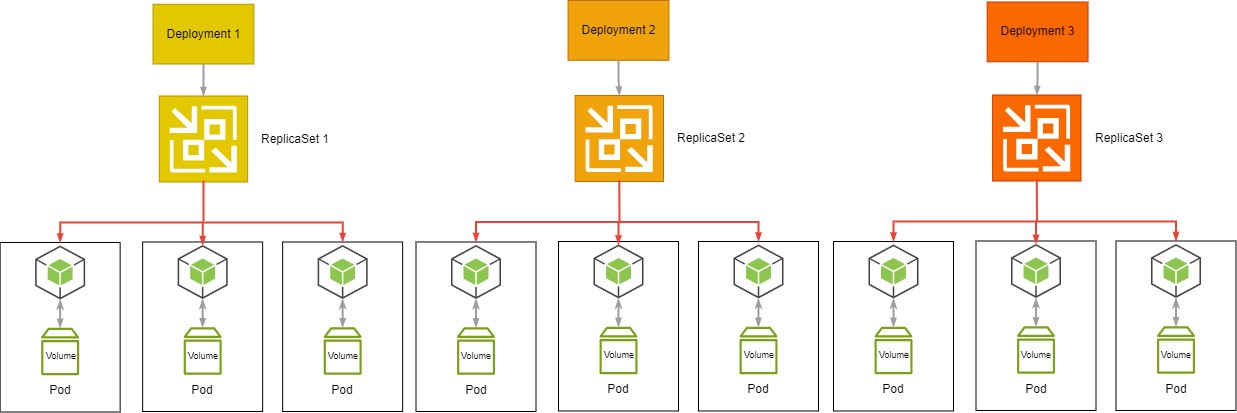

The diagram above was exported from draw.io. Its source (the exported page's mxGraphModel, read from the mxfile embedded in the PNG):
<mxGraphModel dx="3134" dy="750" grid="1" gridSize="10" guides="1" tooltips="1" connect="1" arrows="1" fold="1" page="1" pageScale="1" pageWidth="850" pageHeight="1100" math="0" shadow="0">
  <root>
    <mxCell id="0" />
    <mxCell id="1" parent="0" />
    <mxCell id="2" value="" style="shadow=0;dashed=0;html=1;strokeColor=#B09500;fillColor=#e3c800;labelPosition=center;verticalLabelPosition=bottom;verticalAlign=top;align=center;outlineConnect=0;shape=mxgraph.veeam.backup_replication;fontColor=#000000;" vertex="1" parent="1">
      <mxGeometry x="115.80000000000001" y="1685.5" width="88.35" height="86" as="geometry" />
    </mxCell>
    <mxCell id="3" value="ReplicaSet 1" style="text;html=1;strokeColor=none;fillColor=none;align=center;verticalAlign=middle;whiteSpace=wrap;rounded=0;" vertex="1" parent="1">
      <mxGeometry x="214.18" y="1713.5" width="75.82" height="30" as="geometry" />
    </mxCell>
    <mxCell id="4" value="" style="group" connectable="0" vertex="1" parent="1">
      <mxGeometry x="-43.35" y="1832" width="120" height="169.5" as="geometry" />
    </mxCell>
    <mxCell id="5" value="" style="rounded=0;whiteSpace=wrap;html=1;" vertex="1" parent="4">
      <mxGeometry width="120" height="169.5" as="geometry" />
    </mxCell>
    <mxCell id="6" value="" style="outlineConnect=0;dashed=0;verticalLabelPosition=bottom;verticalAlign=top;align=center;html=1;shape=mxgraph.aws3.android;fillColor=#8CC64F;gradientColor=none;" vertex="1" parent="4">
      <mxGeometry x="35" y="3" width="50" height="54" as="geometry" />
    </mxCell>
    <mxCell id="7" value="" style="sketch=0;outlineConnect=0;fontColor=#232F3E;gradientColor=none;fillColor=#7AA116;strokeColor=none;dashed=0;verticalLabelPosition=bottom;verticalAlign=top;align=center;html=1;fontSize=12;fontStyle=0;aspect=fixed;pointerEvents=1;shape=mxgraph.aws4.volume;" vertex="1" parent="4">
      <mxGeometry x="40.93000000000001" y="85" width="38.15" height="48" as="geometry" />
    </mxCell>
    <mxCell id="8" value="" style="edgeStyle=orthogonalEdgeStyle;fontSize=12;html=1;endArrow=blockThin;endFill=1;rounded=0;strokeWidth=2;endSize=4;startSize=4;dashed=0;strokeColor=#9E9E9E;startArrow=classicThin;startFill=1;exitX=0.5;exitY=1;exitDx=0;exitDy=0;exitPerimeter=0;" edge="1" parent="4" source="6" target="7">
      <mxGeometry width="100" relative="1" as="geometry">
        <mxPoint x="85" y="31.5" as="sourcePoint" />
        <mxPoint x="265" y="100.5" as="targetPoint" />
      </mxGeometry>
    </mxCell>
    <mxCell id="9" value="&lt;font style=&quot;font-size: 9px;&quot;&gt;Volume&lt;/font&gt;" style="text;html=1;strokeColor=none;fillColor=none;align=center;verticalAlign=middle;whiteSpace=wrap;rounded=0;" vertex="1" parent="4">
      <mxGeometry x="40.93000000000001" y="103" width="40" height="20" as="geometry" />
    </mxCell>
    <mxCell id="10" value="Pod" style="text;html=1;strokeColor=none;fillColor=none;align=center;verticalAlign=middle;whiteSpace=wrap;rounded=0;" vertex="1" parent="4">
      <mxGeometry x="30" y="133" width="60" height="30" as="geometry" />
    </mxCell>
    <mxCell id="11" value="" style="group" connectable="0" vertex="1" parent="1">
      <mxGeometry x="99.15" y="1831.5" width="120" height="169.5" as="geometry" />
    </mxCell>
    <mxCell id="12" value="" style="rounded=0;whiteSpace=wrap;html=1;" vertex="1" parent="11">
      <mxGeometry width="120" height="169.5" as="geometry" />
    </mxCell>
    <mxCell id="13" value="" style="outlineConnect=0;dashed=0;verticalLabelPosition=bottom;verticalAlign=top;align=center;html=1;shape=mxgraph.aws3.android;fillColor=#8CC64F;gradientColor=none;" vertex="1" parent="11">
      <mxGeometry x="35" y="3" width="50" height="54" as="geometry" />
    </mxCell>
    <mxCell id="14" value="" style="sketch=0;outlineConnect=0;fontColor=#232F3E;gradientColor=none;fillColor=#7AA116;strokeColor=none;dashed=0;verticalLabelPosition=bottom;verticalAlign=top;align=center;html=1;fontSize=12;fontStyle=0;aspect=fixed;pointerEvents=1;shape=mxgraph.aws4.volume;" vertex="1" parent="11">
      <mxGeometry x="40.93000000000001" y="85" width="38.15" height="48" as="geometry" />
    </mxCell>
    <mxCell id="15" value="" style="edgeStyle=orthogonalEdgeStyle;fontSize=12;html=1;endArrow=blockThin;endFill=1;rounded=0;strokeWidth=2;endSize=4;startSize=4;dashed=0;strokeColor=#9E9E9E;startArrow=classicThin;startFill=1;exitX=0.5;exitY=1;exitDx=0;exitDy=0;exitPerimeter=0;" edge="1" parent="11" source="13" target="14">
      <mxGeometry width="100" relative="1" as="geometry">
        <mxPoint x="85" y="31.5" as="sourcePoint" />
        <mxPoint x="265" y="100.5" as="targetPoint" />
      </mxGeometry>
    </mxCell>
    <mxCell id="16" value="&lt;font style=&quot;font-size: 9px;&quot;&gt;Volume&lt;/font&gt;" style="text;html=1;strokeColor=none;fillColor=none;align=center;verticalAlign=middle;whiteSpace=wrap;rounded=0;" vertex="1" parent="11">
      <mxGeometry x="40.93000000000001" y="103" width="40" height="20" as="geometry" />
    </mxCell>
    <mxCell id="17" value="Pod" style="text;html=1;strokeColor=none;fillColor=none;align=center;verticalAlign=middle;whiteSpace=wrap;rounded=0;" vertex="1" parent="11">
      <mxGeometry x="30" y="133" width="60" height="30" as="geometry" />
    </mxCell>
    <mxCell id="18" value="" style="group" connectable="0" vertex="1" parent="1">
      <mxGeometry x="239.15" y="1831.5" width="120" height="169.5" as="geometry" />
    </mxCell>
    <mxCell id="19" value="" style="rounded=0;whiteSpace=wrap;html=1;" vertex="1" parent="18">
      <mxGeometry width="120" height="169.5" as="geometry" />
    </mxCell>
    <mxCell id="20" value="" style="outlineConnect=0;dashed=0;verticalLabelPosition=bottom;verticalAlign=top;align=center;html=1;shape=mxgraph.aws3.android;fillColor=#8CC64F;gradientColor=none;" vertex="1" parent="18">
      <mxGeometry x="35" y="3" width="50" height="54" as="geometry" />
    </mxCell>
    <mxCell id="21" value="" style="sketch=0;outlineConnect=0;fontColor=#232F3E;gradientColor=none;fillColor=#7AA116;strokeColor=none;dashed=0;verticalLabelPosition=bottom;verticalAlign=top;align=center;html=1;fontSize=12;fontStyle=0;aspect=fixed;pointerEvents=1;shape=mxgraph.aws4.volume;" vertex="1" parent="18">
      <mxGeometry x="40.93000000000001" y="85" width="38.15" height="48" as="geometry" />
    </mxCell>
    <mxCell id="22" value="" style="edgeStyle=orthogonalEdgeStyle;fontSize=12;html=1;endArrow=blockThin;endFill=1;rounded=0;strokeWidth=2;endSize=4;startSize=4;dashed=0;strokeColor=#9E9E9E;startArrow=classicThin;startFill=1;exitX=0.5;exitY=1;exitDx=0;exitDy=0;exitPerimeter=0;" edge="1" parent="18" source="20" target="21">
      <mxGeometry width="100" relative="1" as="geometry">
        <mxPoint x="85" y="31.5" as="sourcePoint" />
        <mxPoint x="265" y="100.5" as="targetPoint" />
      </mxGeometry>
    </mxCell>
    <mxCell id="23" value="&lt;font style=&quot;font-size: 9px;&quot;&gt;Volume&lt;/font&gt;" style="text;html=1;strokeColor=none;fillColor=none;align=center;verticalAlign=middle;whiteSpace=wrap;rounded=0;" vertex="1" parent="18">
      <mxGeometry x="40.93000000000001" y="103" width="40" height="20" as="geometry" />
    </mxCell>
    <mxCell id="24" value="Pod" style="text;html=1;strokeColor=none;fillColor=none;align=center;verticalAlign=middle;whiteSpace=wrap;rounded=0;" vertex="1" parent="18">
      <mxGeometry x="30" y="133" width="60" height="30" as="geometry" />
    </mxCell>
    <mxCell id="25" value="" style="edgeStyle=orthogonalEdgeStyle;fontSize=12;html=1;endArrow=blockThin;endFill=1;rounded=0;strokeWidth=2;endSize=4;startSize=4;strokeColor=#EA4335;dashed=0;entryX=0.5;entryY=0;entryDx=0;entryDy=0;exitX=0.5;exitY=0.983;exitDx=0;exitDy=0;exitPerimeter=0;" edge="1" source="2" target="19" parent="1">
      <mxGeometry width="100" relative="1" as="geometry">
        <mxPoint x="219.15" y="1861.5" as="sourcePoint" />
        <mxPoint x="319.15" y="1861.5" as="targetPoint" />
        <Array as="points">
          <mxPoint x="160" y="1770" />
          <mxPoint x="160" y="1812" />
          <mxPoint x="300" y="1812" />
          <mxPoint x="300" y="1832" />
        </Array>
      </mxGeometry>
    </mxCell>
    <mxCell id="26" value="" style="edgeStyle=orthogonalEdgeStyle;fontSize=12;html=1;endArrow=blockThin;endFill=1;rounded=0;strokeWidth=2;endSize=4;startSize=4;strokeColor=#EA4335;dashed=0;entryX=0.5;entryY=0;entryDx=0;entryDy=0;exitX=0.5;exitY=0;exitDx=0;exitDy=0;startArrow=blockThin;startFill=1;entryPerimeter=0;" edge="1" source="5" target="13" parent="1">
      <mxGeometry width="100" relative="1" as="geometry">
        <mxPoint x="153.15" y="1781.5" as="sourcePoint" />
        <mxPoint x="339.15" y="1841.5" as="targetPoint" />
        <Array as="points">
          <mxPoint x="17" y="1812" />
          <mxPoint x="159" y="1812" />
        </Array>
      </mxGeometry>
    </mxCell>
    <mxCell id="27" value="" style="shadow=0;dashed=0;html=1;strokeColor=#BD7000;fillColor=#f0a30a;labelPosition=center;verticalLabelPosition=bottom;verticalAlign=top;align=center;outlineConnect=0;shape=mxgraph.veeam.backup_replication;fontColor=#000000;" vertex="1" parent="1">
      <mxGeometry x="531.65" y="1685" width="88.35" height="86" as="geometry" />
    </mxCell>
    <mxCell id="28" value="ReplicaSet 2" style="text;html=1;strokeColor=none;fillColor=none;align=center;verticalAlign=middle;whiteSpace=wrap;rounded=0;" vertex="1" parent="1">
      <mxGeometry x="630.0300000000001" y="1713" width="75.82" height="30" as="geometry" />
    </mxCell>
    <mxCell id="29" value="" style="group" connectable="0" vertex="1" parent="1">
      <mxGeometry x="372.5" y="1831.5" width="120" height="169.5" as="geometry" />
    </mxCell>
    <mxCell id="30" value="" style="rounded=0;whiteSpace=wrap;html=1;" vertex="1" parent="29">
      <mxGeometry width="120" height="169.5" as="geometry" />
    </mxCell>
    <mxCell id="31" value="" style="outlineConnect=0;dashed=0;verticalLabelPosition=bottom;verticalAlign=top;align=center;html=1;shape=mxgraph.aws3.android;fillColor=#8CC64F;gradientColor=none;" vertex="1" parent="29">
      <mxGeometry x="35" y="3" width="50" height="54" as="geometry" />
    </mxCell>
    <mxCell id="32" value="" style="sketch=0;outlineConnect=0;fontColor=#232F3E;gradientColor=none;fillColor=#7AA116;strokeColor=none;dashed=0;verticalLabelPosition=bottom;verticalAlign=top;align=center;html=1;fontSize=12;fontStyle=0;aspect=fixed;pointerEvents=1;shape=mxgraph.aws4.volume;" vertex="1" parent="29">
      <mxGeometry x="40.93000000000001" y="85" width="38.15" height="48" as="geometry" />
    </mxCell>
    <mxCell id="33" value="" style="edgeStyle=orthogonalEdgeStyle;fontSize=12;html=1;endArrow=blockThin;endFill=1;rounded=0;strokeWidth=2;endSize=4;startSize=4;dashed=0;strokeColor=#9E9E9E;startArrow=classicThin;startFill=1;exitX=0.5;exitY=1;exitDx=0;exitDy=0;exitPerimeter=0;" edge="1" parent="29" source="31" target="32">
      <mxGeometry width="100" relative="1" as="geometry">
        <mxPoint x="85" y="31.5" as="sourcePoint" />
        <mxPoint x="265" y="100.5" as="targetPoint" />
      </mxGeometry>
    </mxCell>
    <mxCell id="34" value="&lt;font style=&quot;font-size: 9px;&quot;&gt;Volume&lt;/font&gt;" style="text;html=1;strokeColor=none;fillColor=none;align=center;verticalAlign=middle;whiteSpace=wrap;rounded=0;" vertex="1" parent="29">
      <mxGeometry x="40.93000000000001" y="103" width="40" height="20" as="geometry" />
    </mxCell>
    <mxCell id="35" value="Pod" style="text;html=1;strokeColor=none;fillColor=none;align=center;verticalAlign=middle;whiteSpace=wrap;rounded=0;" vertex="1" parent="29">
      <mxGeometry x="30" y="133" width="60" height="30" as="geometry" />
    </mxCell>
    <mxCell id="36" value="" style="group" connectable="0" vertex="1" parent="1">
      <mxGeometry x="515" y="1831" width="120" height="169.5" as="geometry" />
    </mxCell>
    <mxCell id="37" value="" style="rounded=0;whiteSpace=wrap;html=1;" vertex="1" parent="36">
      <mxGeometry width="120" height="169.5" as="geometry" />
    </mxCell>
    <mxCell id="38" value="" style="outlineConnect=0;dashed=0;verticalLabelPosition=bottom;verticalAlign=top;align=center;html=1;shape=mxgraph.aws3.android;fillColor=#8CC64F;gradientColor=none;" vertex="1" parent="36">
      <mxGeometry x="35" y="3" width="50" height="54" as="geometry" />
    </mxCell>
    <mxCell id="39" value="" style="sketch=0;outlineConnect=0;fontColor=#232F3E;gradientColor=none;fillColor=#7AA116;strokeColor=none;dashed=0;verticalLabelPosition=bottom;verticalAlign=top;align=center;html=1;fontSize=12;fontStyle=0;aspect=fixed;pointerEvents=1;shape=mxgraph.aws4.volume;" vertex="1" parent="36">
      <mxGeometry x="40.93000000000001" y="85" width="38.15" height="48" as="geometry" />
    </mxCell>
    <mxCell id="40" value="" style="edgeStyle=orthogonalEdgeStyle;fontSize=12;html=1;endArrow=blockThin;endFill=1;rounded=0;strokeWidth=2;endSize=4;startSize=4;dashed=0;strokeColor=#9E9E9E;startArrow=classicThin;startFill=1;exitX=0.5;exitY=1;exitDx=0;exitDy=0;exitPerimeter=0;" edge="1" parent="36" source="38" target="39">
      <mxGeometry width="100" relative="1" as="geometry">
        <mxPoint x="85" y="31.5" as="sourcePoint" />
        <mxPoint x="265" y="100.5" as="targetPoint" />
      </mxGeometry>
    </mxCell>
    <mxCell id="41" value="&lt;font style=&quot;font-size: 9px;&quot;&gt;Volume&lt;/font&gt;" style="text;html=1;strokeColor=none;fillColor=none;align=center;verticalAlign=middle;whiteSpace=wrap;rounded=0;" vertex="1" parent="36">
      <mxGeometry x="40.93000000000001" y="103" width="40" height="20" as="geometry" />
    </mxCell>
    <mxCell id="42" value="Pod" style="text;html=1;strokeColor=none;fillColor=none;align=center;verticalAlign=middle;whiteSpace=wrap;rounded=0;" vertex="1" parent="36">
      <mxGeometry x="30" y="133" width="60" height="30" as="geometry" />
    </mxCell>
    <mxCell id="43" value="" style="group" connectable="0" vertex="1" parent="1">
      <mxGeometry x="655" y="1831" width="120" height="169.5" as="geometry" />
    </mxCell>
    <mxCell id="44" value="" style="rounded=0;whiteSpace=wrap;html=1;" vertex="1" parent="43">
      <mxGeometry width="120" height="169.5" as="geometry" />
    </mxCell>
    <mxCell id="45" value="" style="outlineConnect=0;dashed=0;verticalLabelPosition=bottom;verticalAlign=top;align=center;html=1;shape=mxgraph.aws3.android;fillColor=#8CC64F;gradientColor=none;" vertex="1" parent="43">
      <mxGeometry x="35" y="3" width="50" height="54" as="geometry" />
    </mxCell>
    <mxCell id="46" value="" style="sketch=0;outlineConnect=0;fontColor=#232F3E;gradientColor=none;fillColor=#7AA116;strokeColor=none;dashed=0;verticalLabelPosition=bottom;verticalAlign=top;align=center;html=1;fontSize=12;fontStyle=0;aspect=fixed;pointerEvents=1;shape=mxgraph.aws4.volume;" vertex="1" parent="43">
      <mxGeometry x="40.93000000000001" y="85" width="38.15" height="48" as="geometry" />
    </mxCell>
    <mxCell id="47" value="" style="edgeStyle=orthogonalEdgeStyle;fontSize=12;html=1;endArrow=blockThin;endFill=1;rounded=0;strokeWidth=2;endSize=4;startSize=4;dashed=0;strokeColor=#9E9E9E;startArrow=classicThin;startFill=1;exitX=0.5;exitY=1;exitDx=0;exitDy=0;exitPerimeter=0;" edge="1" parent="43" source="45" target="46">
      <mxGeometry width="100" relative="1" as="geometry">
        <mxPoint x="85" y="31.5" as="sourcePoint" />
        <mxPoint x="265" y="100.5" as="targetPoint" />
      </mxGeometry>
    </mxCell>
    <mxCell id="48" value="&lt;font style=&quot;font-size: 9px;&quot;&gt;Volume&lt;/font&gt;" style="text;html=1;strokeColor=none;fillColor=none;align=center;verticalAlign=middle;whiteSpace=wrap;rounded=0;" vertex="1" parent="43">
      <mxGeometry x="40.93000000000001" y="103" width="40" height="20" as="geometry" />
    </mxCell>
    <mxCell id="49" value="Pod" style="text;html=1;strokeColor=none;fillColor=none;align=center;verticalAlign=middle;whiteSpace=wrap;rounded=0;" vertex="1" parent="43">
      <mxGeometry x="30" y="133" width="60" height="30" as="geometry" />
    </mxCell>
    <mxCell id="50" value="" style="edgeStyle=orthogonalEdgeStyle;fontSize=12;html=1;endArrow=blockThin;endFill=1;rounded=0;strokeWidth=2;endSize=4;startSize=4;strokeColor=#EA4335;dashed=0;entryX=0.5;entryY=0;entryDx=0;entryDy=0;exitX=0.5;exitY=0.983;exitDx=0;exitDy=0;exitPerimeter=0;" edge="1" source="27" target="44" parent="1">
      <mxGeometry width="100" relative="1" as="geometry">
        <mxPoint x="635" y="1861" as="sourcePoint" />
        <mxPoint x="735" y="1861" as="targetPoint" />
        <Array as="points">
          <mxPoint x="575.85" y="1769.5" />
          <mxPoint x="575.85" y="1811.5" />
          <mxPoint x="715.85" y="1811.5" />
          <mxPoint x="715.85" y="1831.5" />
        </Array>
      </mxGeometry>
    </mxCell>
    <mxCell id="51" value="" style="edgeStyle=orthogonalEdgeStyle;fontSize=12;html=1;endArrow=blockThin;endFill=1;rounded=0;strokeWidth=2;endSize=4;startSize=4;strokeColor=#EA4335;dashed=0;entryX=0.5;entryY=0;entryDx=0;entryDy=0;exitX=0.5;exitY=0;exitDx=0;exitDy=0;startArrow=blockThin;startFill=1;entryPerimeter=0;" edge="1" source="30" target="38" parent="1">
      <mxGeometry width="100" relative="1" as="geometry">
        <mxPoint x="569" y="1781" as="sourcePoint" />
        <mxPoint x="755" y="1841" as="targetPoint" />
        <Array as="points">
          <mxPoint x="432.85" y="1811.5" />
          <mxPoint x="574.85" y="1811.5" />
        </Array>
      </mxGeometry>
    </mxCell>
    <mxCell id="52" value="" style="shadow=0;dashed=0;html=1;strokeColor=#C73500;fillColor=#fa6800;labelPosition=center;verticalLabelPosition=bottom;verticalAlign=top;align=center;outlineConnect=0;shape=mxgraph.veeam.backup_replication;fontColor=#000000;" vertex="1" parent="1">
      <mxGeometry x="949.15" y="1684.5" width="88.35" height="86" as="geometry" />
    </mxCell>
    <mxCell id="53" value="ReplicaSet 3" style="text;html=1;strokeColor=none;fillColor=none;align=center;verticalAlign=middle;whiteSpace=wrap;rounded=0;" vertex="1" parent="1">
      <mxGeometry x="1047.5300000000002" y="1712.5" width="75.82" height="30" as="geometry" />
    </mxCell>
    <mxCell id="54" value="" style="group" connectable="0" vertex="1" parent="1">
      <mxGeometry x="790" y="1831" width="120" height="169.5" as="geometry" />
    </mxCell>
    <mxCell id="55" value="" style="rounded=0;whiteSpace=wrap;html=1;" vertex="1" parent="54">
      <mxGeometry width="120" height="169.5" as="geometry" />
    </mxCell>
    <mxCell id="56" value="" style="outlineConnect=0;dashed=0;verticalLabelPosition=bottom;verticalAlign=top;align=center;html=1;shape=mxgraph.aws3.android;fillColor=#8CC64F;gradientColor=none;" vertex="1" parent="54">
      <mxGeometry x="35" y="3" width="50" height="54" as="geometry" />
    </mxCell>
    <mxCell id="57" value="" style="sketch=0;outlineConnect=0;fontColor=#232F3E;gradientColor=none;fillColor=#7AA116;strokeColor=none;dashed=0;verticalLabelPosition=bottom;verticalAlign=top;align=center;html=1;fontSize=12;fontStyle=0;aspect=fixed;pointerEvents=1;shape=mxgraph.aws4.volume;" vertex="1" parent="54">
      <mxGeometry x="40.93000000000001" y="85" width="38.15" height="48" as="geometry" />
    </mxCell>
    <mxCell id="58" value="" style="edgeStyle=orthogonalEdgeStyle;fontSize=12;html=1;endArrow=blockThin;endFill=1;rounded=0;strokeWidth=2;endSize=4;startSize=4;dashed=0;strokeColor=#9E9E9E;startArrow=classicThin;startFill=1;exitX=0.5;exitY=1;exitDx=0;exitDy=0;exitPerimeter=0;" edge="1" parent="54" source="56" target="57">
      <mxGeometry width="100" relative="1" as="geometry">
        <mxPoint x="85" y="31.5" as="sourcePoint" />
        <mxPoint x="265" y="100.5" as="targetPoint" />
      </mxGeometry>
    </mxCell>
    <mxCell id="59" value="&lt;font style=&quot;font-size: 9px;&quot;&gt;Volume&lt;/font&gt;" style="text;html=1;strokeColor=none;fillColor=none;align=center;verticalAlign=middle;whiteSpace=wrap;rounded=0;" vertex="1" parent="54">
      <mxGeometry x="40.93000000000001" y="103" width="40" height="20" as="geometry" />
    </mxCell>
    <mxCell id="60" value="Pod" style="text;html=1;strokeColor=none;fillColor=none;align=center;verticalAlign=middle;whiteSpace=wrap;rounded=0;" vertex="1" parent="54">
      <mxGeometry x="30" y="133" width="60" height="30" as="geometry" />
    </mxCell>
    <mxCell id="61" value="" style="group" connectable="0" vertex="1" parent="1">
      <mxGeometry x="932.5" y="1830.5" width="120" height="169.5" as="geometry" />
    </mxCell>
    <mxCell id="62" value="" style="rounded=0;whiteSpace=wrap;html=1;" vertex="1" parent="61">
      <mxGeometry width="120" height="169.5" as="geometry" />
    </mxCell>
    <mxCell id="63" value="" style="outlineConnect=0;dashed=0;verticalLabelPosition=bottom;verticalAlign=top;align=center;html=1;shape=mxgraph.aws3.android;fillColor=#8CC64F;gradientColor=none;" vertex="1" parent="61">
      <mxGeometry x="35" y="3" width="50" height="54" as="geometry" />
    </mxCell>
    <mxCell id="64" value="" style="sketch=0;outlineConnect=0;fontColor=#232F3E;gradientColor=none;fillColor=#7AA116;strokeColor=none;dashed=0;verticalLabelPosition=bottom;verticalAlign=top;align=center;html=1;fontSize=12;fontStyle=0;aspect=fixed;pointerEvents=1;shape=mxgraph.aws4.volume;" vertex="1" parent="61">
      <mxGeometry x="40.93000000000001" y="85" width="38.15" height="48" as="geometry" />
    </mxCell>
    <mxCell id="65" value="" style="edgeStyle=orthogonalEdgeStyle;fontSize=12;html=1;endArrow=blockThin;endFill=1;rounded=0;strokeWidth=2;endSize=4;startSize=4;dashed=0;strokeColor=#9E9E9E;startArrow=classicThin;startFill=1;exitX=0.5;exitY=1;exitDx=0;exitDy=0;exitPerimeter=0;" edge="1" parent="61" source="63" target="64">
      <mxGeometry width="100" relative="1" as="geometry">
        <mxPoint x="85" y="31.5" as="sourcePoint" />
        <mxPoint x="265" y="100.5" as="targetPoint" />
      </mxGeometry>
    </mxCell>
    <mxCell id="66" value="&lt;font style=&quot;font-size: 9px;&quot;&gt;Volume&lt;/font&gt;" style="text;html=1;strokeColor=none;fillColor=none;align=center;verticalAlign=middle;whiteSpace=wrap;rounded=0;" vertex="1" parent="61">
      <mxGeometry x="40.93000000000001" y="103" width="40" height="20" as="geometry" />
    </mxCell>
    <mxCell id="67" value="Pod" style="text;html=1;strokeColor=none;fillColor=none;align=center;verticalAlign=middle;whiteSpace=wrap;rounded=0;" vertex="1" parent="61">
      <mxGeometry x="30" y="133" width="60" height="30" as="geometry" />
    </mxCell>
    <mxCell id="68" value="" style="group" connectable="0" vertex="1" parent="1">
      <mxGeometry x="1072.5" y="1830.5" width="120" height="169.5" as="geometry" />
    </mxCell>
    <mxCell id="69" value="" style="rounded=0;whiteSpace=wrap;html=1;" vertex="1" parent="68">
      <mxGeometry width="120" height="169.5" as="geometry" />
    </mxCell>
    <mxCell id="70" value="" style="outlineConnect=0;dashed=0;verticalLabelPosition=bottom;verticalAlign=top;align=center;html=1;shape=mxgraph.aws3.android;fillColor=#8CC64F;gradientColor=none;" vertex="1" parent="68">
      <mxGeometry x="35" y="3" width="50" height="54" as="geometry" />
    </mxCell>
    <mxCell id="71" value="" style="sketch=0;outlineConnect=0;fontColor=#232F3E;gradientColor=none;fillColor=#7AA116;strokeColor=none;dashed=0;verticalLabelPosition=bottom;verticalAlign=top;align=center;html=1;fontSize=12;fontStyle=0;aspect=fixed;pointerEvents=1;shape=mxgraph.aws4.volume;" vertex="1" parent="68">
      <mxGeometry x="40.93000000000001" y="85" width="38.15" height="48" as="geometry" />
    </mxCell>
    <mxCell id="72" value="" style="edgeStyle=orthogonalEdgeStyle;fontSize=12;html=1;endArrow=blockThin;endFill=1;rounded=0;strokeWidth=2;endSize=4;startSize=4;dashed=0;strokeColor=#9E9E9E;startArrow=classicThin;startFill=1;exitX=0.5;exitY=1;exitDx=0;exitDy=0;exitPerimeter=0;" edge="1" parent="68" source="70" target="71">
      <mxGeometry width="100" relative="1" as="geometry">
        <mxPoint x="85" y="31.5" as="sourcePoint" />
        <mxPoint x="265" y="100.5" as="targetPoint" />
      </mxGeometry>
    </mxCell>
    <mxCell id="73" value="&lt;font style=&quot;font-size: 9px;&quot;&gt;Volume&lt;/font&gt;" style="text;html=1;strokeColor=none;fillColor=none;align=center;verticalAlign=middle;whiteSpace=wrap;rounded=0;" vertex="1" parent="68">
      <mxGeometry x="40.93000000000001" y="103" width="40" height="20" as="geometry" />
    </mxCell>
    <mxCell id="74" value="Pod" style="text;html=1;strokeColor=none;fillColor=none;align=center;verticalAlign=middle;whiteSpace=wrap;rounded=0;" vertex="1" parent="68">
      <mxGeometry x="30" y="133" width="60" height="30" as="geometry" />
    </mxCell>
    <mxCell id="75" value="" style="edgeStyle=orthogonalEdgeStyle;fontSize=12;html=1;endArrow=blockThin;endFill=1;rounded=0;strokeWidth=2;endSize=4;startSize=4;strokeColor=#EA4335;dashed=0;entryX=0.5;entryY=0;entryDx=0;entryDy=0;exitX=0.5;exitY=0.983;exitDx=0;exitDy=0;exitPerimeter=0;" edge="1" source="52" target="69" parent="1">
      <mxGeometry width="100" relative="1" as="geometry">
        <mxPoint x="1052.5" y="1860.5" as="sourcePoint" />
        <mxPoint x="1152.5" y="1860.5" as="targetPoint" />
        <Array as="points">
          <mxPoint x="993.35" y="1769" />
          <mxPoint x="993.35" y="1811" />
          <mxPoint x="1133.35" y="1811" />
          <mxPoint x="1133.35" y="1831" />
        </Array>
      </mxGeometry>
    </mxCell>
    <mxCell id="76" value="" style="edgeStyle=orthogonalEdgeStyle;fontSize=12;html=1;endArrow=blockThin;endFill=1;rounded=0;strokeWidth=2;endSize=4;startSize=4;strokeColor=#EA4335;dashed=0;entryX=0.5;entryY=0;entryDx=0;entryDy=0;exitX=0.5;exitY=0;exitDx=0;exitDy=0;startArrow=blockThin;startFill=1;entryPerimeter=0;" edge="1" source="55" target="63" parent="1">
      <mxGeometry width="100" relative="1" as="geometry">
        <mxPoint x="986.5" y="1780.5" as="sourcePoint" />
        <mxPoint x="1172.5" y="1840.5" as="targetPoint" />
        <Array as="points">
          <mxPoint x="850.35" y="1811" />
          <mxPoint x="992.35" y="1811" />
        </Array>
      </mxGeometry>
    </mxCell>
    <mxCell id="77" value="Deployment 1" style="rounded=0;whiteSpace=wrap;html=1;fillColor=#e3c800;fontColor=#000000;strokeColor=#B09500;" vertex="1" parent="1">
      <mxGeometry x="109.55000000000001" y="1593.75" width="100.85" height="59.75" as="geometry" />
    </mxCell>
    <mxCell id="78" value="Deployment 2" style="rounded=0;whiteSpace=wrap;html=1;fillColor=#f0a30a;fontColor=#000000;strokeColor=#BD7000;" vertex="1" parent="1">
      <mxGeometry x="524.5799999999999" y="1590" width="100.85" height="59.75" as="geometry" />
    </mxCell>
    <mxCell id="79" value="Deployment 3" style="rounded=0;whiteSpace=wrap;html=1;fillColor=#fa6800;fontColor=#000000;strokeColor=#C73500;" vertex="1" parent="1">
      <mxGeometry x="943.68" y="1591.5" width="100.85" height="59.75" as="geometry" />
    </mxCell>
    <mxCell id="80" value="" style="edgeStyle=orthogonalEdgeStyle;fontSize=12;html=1;endArrow=blockThin;endFill=1;rounded=0;strokeWidth=2;endSize=4;startSize=4;dashed=0;strokeColor=#9E9E9E;exitX=0.5;exitY=1;exitDx=0;exitDy=0;" edge="1" source="77" target="2" parent="1">
      <mxGeometry width="100" relative="1" as="geometry">
        <mxPoint x="150" y="1670" as="sourcePoint" />
        <mxPoint x="250" y="1670" as="targetPoint" />
      </mxGeometry>
    </mxCell>
    <mxCell id="81" value="" style="edgeStyle=orthogonalEdgeStyle;fontSize=12;html=1;endArrow=blockThin;endFill=1;rounded=0;strokeWidth=2;endSize=4;startSize=4;dashed=0;strokeColor=#9E9E9E;exitX=0.5;exitY=1;exitDx=0;exitDy=0;" edge="1" source="78" target="27" parent="1">
      <mxGeometry width="100" relative="1" as="geometry">
        <mxPoint x="170" y="1664" as="sourcePoint" />
        <mxPoint x="170" y="1696" as="targetPoint" />
      </mxGeometry>
    </mxCell>
    <mxCell id="82" value="" style="edgeStyle=orthogonalEdgeStyle;fontSize=12;html=1;endArrow=blockThin;endFill=1;rounded=0;strokeWidth=2;endSize=4;startSize=4;dashed=0;strokeColor=#9E9E9E;exitX=0.5;exitY=1;exitDx=0;exitDy=0;" edge="1" source="79" target="52" parent="1">
      <mxGeometry width="100" relative="1" as="geometry">
        <mxPoint x="585" y="1660" as="sourcePoint" />
        <mxPoint x="586" y="1695" as="targetPoint" />
      </mxGeometry>
    </mxCell>
  </root>
</mxGraphModel>